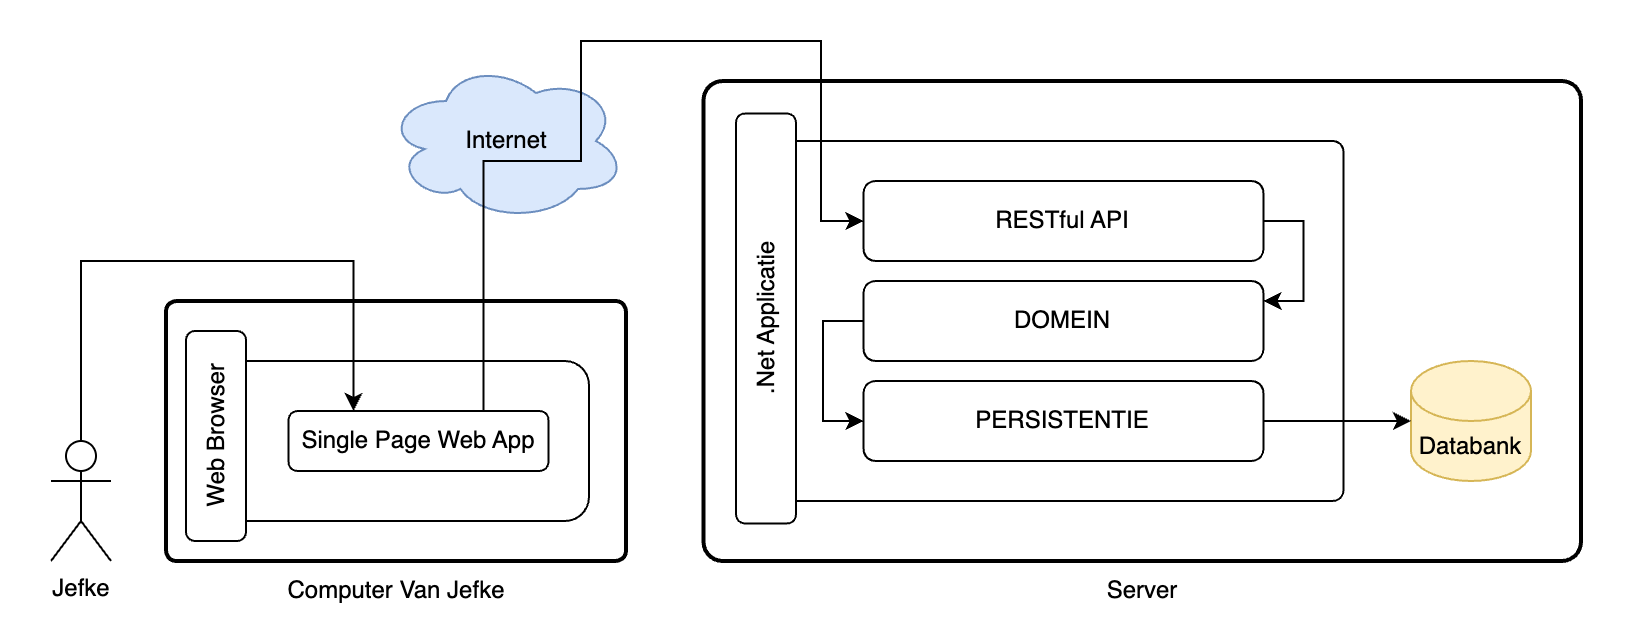

The diagram above was exported from draw.io. Its source (the exported page's mxGraphModel, read from the mxfile embedded in the PNG):
<mxGraphModel dx="1077" dy="602" grid="1" gridSize="10" guides="1" tooltips="1" connect="1" arrows="1" fold="1" page="1" pageScale="1" pageWidth="827" pageHeight="1169" math="0" shadow="0">
  <root>
    <mxCell id="0" />
    <mxCell id="1" parent="0" />
    <mxCell id="2" value="" style="rounded=0;whiteSpace=wrap;html=1;strokeColor=none;" vertex="1" parent="1">
      <mxGeometry y="760" width="820" height="320" as="geometry" />
    </mxCell>
    <mxCell id="3" value="" style="rounded=1;whiteSpace=wrap;html=1;arcSize=4;fillColor=none;strokeWidth=2;" vertex="1" parent="1">
      <mxGeometry x="351.25" y="800" width="438.75" height="240" as="geometry" />
    </mxCell>
    <mxCell id="4" value="" style="rounded=1;whiteSpace=wrap;html=1;arcSize=3;" vertex="1" parent="1">
      <mxGeometry x="391.25" y="830" width="280" height="180" as="geometry" />
    </mxCell>
    <mxCell id="5" style="edgeStyle=orthogonalEdgeStyle;rounded=0;orthogonalLoop=1;jettySize=auto;html=1;exitX=1;exitY=0.5;exitDx=0;exitDy=0;entryX=1;entryY=0.25;entryDx=0;entryDy=0;" edge="1" source="6" target="8" parent="1">
      <mxGeometry relative="1" as="geometry" />
    </mxCell>
    <mxCell id="6" value="RESTful API" style="rounded=1;whiteSpace=wrap;html=1;" vertex="1" parent="1">
      <mxGeometry x="431.25" y="850" width="200" height="40" as="geometry" />
    </mxCell>
    <mxCell id="7" style="edgeStyle=orthogonalEdgeStyle;rounded=0;orthogonalLoop=1;jettySize=auto;html=1;exitX=0;exitY=0.5;exitDx=0;exitDy=0;entryX=0;entryY=0.5;entryDx=0;entryDy=0;" edge="1" source="8" target="9" parent="1">
      <mxGeometry relative="1" as="geometry">
        <Array as="points">
          <mxPoint x="411" y="920" />
          <mxPoint x="411" y="970" />
        </Array>
      </mxGeometry>
    </mxCell>
    <mxCell id="8" value="DOMEIN" style="rounded=1;whiteSpace=wrap;html=1;" vertex="1" parent="1">
      <mxGeometry x="431.25" y="900" width="200" height="40" as="geometry" />
    </mxCell>
    <mxCell id="9" value="PERSISTENTIE" style="rounded=1;whiteSpace=wrap;html=1;" vertex="1" parent="1">
      <mxGeometry x="431.25" y="950" width="200" height="40" as="geometry" />
    </mxCell>
    <mxCell id="10" value="Databank" style="shape=cylinder3;whiteSpace=wrap;html=1;boundedLbl=1;backgroundOutline=1;size=15;fillColor=#fff2cc;strokeColor=#d6b656;" vertex="1" parent="1">
      <mxGeometry x="705" y="940" width="60" height="60" as="geometry" />
    </mxCell>
    <mxCell id="11" value=".Net Applicatie" style="rounded=1;whiteSpace=wrap;html=1;rotation=-90;" vertex="1" parent="1">
      <mxGeometry x="280" y="903.75" width="205" height="30" as="geometry" />
    </mxCell>
    <mxCell id="12" style="edgeStyle=orthogonalEdgeStyle;rounded=0;orthogonalLoop=1;jettySize=auto;html=1;exitX=1;exitY=0.5;exitDx=0;exitDy=0;entryX=0;entryY=0.5;entryDx=0;entryDy=0;entryPerimeter=0;" edge="1" source="9" target="10" parent="1">
      <mxGeometry relative="1" as="geometry" />
    </mxCell>
    <mxCell id="13" value="Jefke" style="shape=umlActor;verticalLabelPosition=bottom;verticalAlign=top;html=1;outlineConnect=0;" vertex="1" parent="1">
      <mxGeometry x="25" y="980" width="30" height="60" as="geometry" />
    </mxCell>
    <mxCell id="14" value="Server" style="text;html=1;align=center;verticalAlign=middle;whiteSpace=wrap;rounded=0;" vertex="1" parent="1">
      <mxGeometry x="511.25" y="1040" width="120" height="30" as="geometry" />
    </mxCell>
    <mxCell id="15" value="" style="rounded=1;whiteSpace=wrap;html=1;arcSize=4;fillColor=none;strokeWidth=2;" vertex="1" parent="1">
      <mxGeometry x="82.5" y="910" width="230" height="130" as="geometry" />
    </mxCell>
    <mxCell id="16" value="Computer Van Jefke" style="text;html=1;align=center;verticalAlign=middle;whiteSpace=wrap;rounded=0;" vertex="1" parent="1">
      <mxGeometry x="137.5" y="1040" width="120" height="30" as="geometry" />
    </mxCell>
    <mxCell id="17" value="" style="rounded=1;whiteSpace=wrap;html=1;" vertex="1" parent="1">
      <mxGeometry x="101" y="940" width="193" height="80" as="geometry" />
    </mxCell>
    <mxCell id="18" value="Single Page Web App" style="rounded=1;whiteSpace=wrap;html=1;rotation=0;" vertex="1" parent="1">
      <mxGeometry x="143.75" y="965" width="130" height="30" as="geometry" />
    </mxCell>
    <mxCell id="19" value="Web Browser" style="rounded=1;whiteSpace=wrap;html=1;rotation=-90;" vertex="1" parent="1">
      <mxGeometry x="55" y="962.5" width="105" height="30" as="geometry" />
    </mxCell>
    <mxCell id="20" style="edgeStyle=orthogonalEdgeStyle;rounded=0;orthogonalLoop=1;jettySize=auto;html=1;exitX=0.5;exitY=0;exitDx=0;exitDy=0;exitPerimeter=0;entryX=0.25;entryY=0;entryDx=0;entryDy=0;" edge="1" source="13" target="18" parent="1">
      <mxGeometry relative="1" as="geometry">
        <Array as="points">
          <mxPoint x="40" y="890" />
          <mxPoint x="176" y="890" />
        </Array>
      </mxGeometry>
    </mxCell>
    <mxCell id="21" value="Internet" style="ellipse;shape=cloud;whiteSpace=wrap;html=1;fillColor=#dae8fc;strokeColor=#6c8ebf;" vertex="1" parent="1">
      <mxGeometry x="192.5" y="790" width="120" height="80" as="geometry" />
    </mxCell>
    <mxCell id="22" style="edgeStyle=orthogonalEdgeStyle;rounded=0;orthogonalLoop=1;jettySize=auto;html=1;exitX=0.75;exitY=0;exitDx=0;exitDy=0;entryX=0;entryY=0.5;entryDx=0;entryDy=0;" edge="1" source="18" target="6" parent="1">
      <mxGeometry relative="1" as="geometry">
        <Array as="points">
          <mxPoint x="241" y="840" />
          <mxPoint x="290" y="840" />
          <mxPoint x="290" y="780" />
          <mxPoint x="410" y="780" />
          <mxPoint x="410" y="870" />
        </Array>
      </mxGeometry>
    </mxCell>
  </root>
</mxGraphModel>